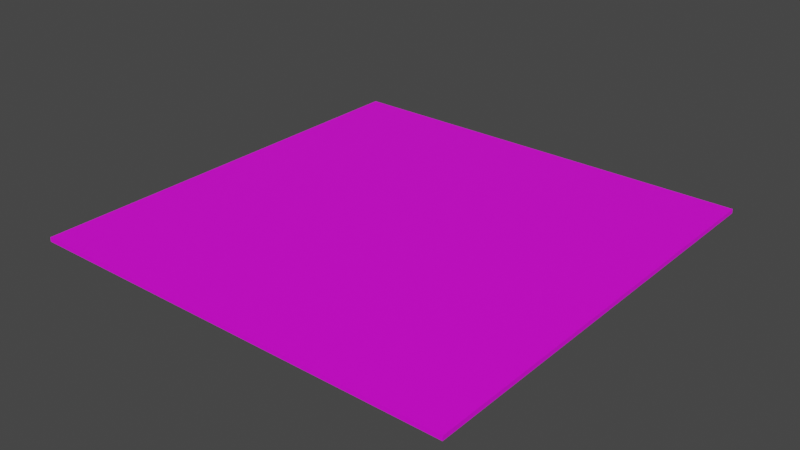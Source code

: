 # Source: CarreteraNormal.blend  (saved by Blender 2.91.10; exported with 4.5.12 LTS)
import bpy
from mathutils import Matrix  # noqa: F401  (used for matrix-valued properties, if any)

bpy.ops.wm.read_factory_settings(use_empty=True)
scene = bpy.context.scene
scene.name = 'Scene'

# ---- images (referenced by path relative to the original .blend; pixels are not part of the script)
import os
ASSET_DIR = os.environ.get("B2B_ASSET_DIR", "")  # directory of the original .blend (textures are referenced by path, not embedded)
HERE = os.path.dirname(os.path.abspath(__file__))  # packed textures are extracted next to this script under _unpacked/

def load_image(name, relpath, width, height, colorspace="sRGB"):
    """Load a texture the original file referenced (path relative to the .blend, or extracted next to this script)."""
    p = next((c for c in (os.path.join(HERE, relpath), os.path.join(ASSET_DIR, relpath)) if relpath and os.path.exists(c)), "")
    if p:
        img = bpy.data.images.load(p, check_existing=True)
        img.name = name
    else:  # same state as the original file: an image datablock whose file is absent (Cycles renders it pink)
        img = bpy.data.images.new(name, width, height)
        img.source = "FILE"
        img.filepath = "//" + (relpath or name)
    img.colorspace_settings.name = colorspace
    return img
img_aap_64_8x_png_009 = load_image('aap-64-8x.png.009', 'aap-64-8x.png', 1024, 1024, 'sRGB')

# ---- materials (node trees are filled in below, after node groups)
mat_material_012 = bpy.data.materials.new('Material.012')
mat_material_012.use_transparent_shadow = False

# ---- material node trees
mat_material_012.use_nodes = True; mat_material_012.node_tree.nodes.clear()
_N = mat_material_012.node_tree.nodes; _L = mat_material_012.node_tree.links
n0 = _N.new('ShaderNodeBsdfPrincipled'); n0.name = 'Principled BSDF'; n0.location = (10, 300)
n0.distribution = 'GGX'
n0.subsurface_method = 'BURLEY'
n0.inputs[3].default_value = 1.45
n0.inputs[27].default_value = (0.0, 0.0, 0.0, 1.0)
n0.inputs[28].default_value = 1.0
n1 = _N.new('ShaderNodeOutputMaterial'); n1.name = 'Material Output'; n1.location = (300, 300)
n2 = _N.new('ShaderNodeTexImage'); n2.name = 'Image Texture'; n2.location = (-340, 220)
n2.image = img_aap_64_8x_png_009
_L.new(n0.outputs[0], n1.inputs[0])
_L.new(n2.outputs[0], n0.inputs[0])
n1.is_active_output = True

# ---- world
world_world = bpy.data.worlds.new('World'); scene.world = world_world
world_world.use_nodes = True; world_world.node_tree.nodes.clear()
_N = world_world.node_tree.nodes; _L = world_world.node_tree.links
n0 = _N.new('ShaderNodeOutputWorld'); n0.name = 'World Output'; n0.location = (300, 300)
n1 = _N.new('ShaderNodeBackground'); n1.name = 'Background'; n1.location = (10, 300)
n1.inputs[0].default_value = (0.05088, 0.05088, 0.05088, 1.0)
_L.new(n1.outputs[0], n0.inputs[0])
n0.is_active_output = True
world_world.color = (0.05088, 0.05088, 0.05088)
world_world.use_sun_shadow = False
world_world.sun_shadow_jitter_overblur = 0.0

# ---- meshes
me_cube_016 = bpy.data.meshes.new('Cube.016')
me_cube_016.from_pydata([(-9.948, 9.948, -0.1), (-9.948, 9.948, 0.1), (10.05, 9.948, -0.1), (10.05, 9.948, 0.1), (-9.948, -10.05, -0.1), (-9.948, -10.05, 0.1), (10.05, -10.05, -0.1), (10.05, -10.05, 0.1), (10.05, -9.052, -0.1), (10.05, 8.948, -0.1), (10.05, 8.948, 0.1), (10.05, -9.052, 0.1), (-9.948, 8.948, -0.1), (-9.948, -9.052, -0.1), (-9.948, -9.052, 0.1), (-9.948, 8.948, 0.1), (10.05, -0.5522, -0.1), (10.05, 0.4478, -0.1), (10.05, 0.4478, 0.1), (10.05, -0.5522, 0.1), (-9.948, 0.4478, -0.1), (-9.948, -0.5522, -0.1), (-9.948, -0.5522, 0.1), (-9.948, 0.4478, 0.1), (7.195, 9.948, -0.1), (4.338, 9.948, -0.1), (1.481, 9.948, -0.1), (-1.376, 9.948, -0.1), (-4.233, 9.948, -0.1), (-7.09, 9.948, -0.1), (-7.09, 9.948, 0.1), (-4.233, 9.948, 0.1), (-1.376, 9.948, 0.1), (1.481, 9.948, 0.1), (4.338, 9.948, 0.1), (7.195, 9.948, 0.1), (-7.09, -10.05, -0.1), (-4.233, -10.05, -0.1), (-1.376, -10.05, -0.1), (1.481, -10.05, -0.1), (4.338, -10.05, -0.1), (7.195, -10.05, -0.1), (7.195, -10.05, 0.1), (4.338, -10.05, 0.1), (1.481, -10.05, 0.1), (-1.376, -10.05, 0.1), (-4.233, -10.05, 0.1), (-7.09, -10.05, 0.1), (7.195, -9.052, 0.1), (4.338, -9.052, 0.1), (1.481, -9.052, 0.1), (-1.376, -9.052, 0.1), (-4.233, -9.052, 0.1), (-7.09, -9.052, 0.1), (7.195, 8.948, 0.1), (4.338, 8.948, 0.1), (1.481, 8.948, 0.1), (-1.376, 8.948, 0.1), (-4.233, 8.948, 0.1), (-7.09, 8.948, 0.1), (7.195, 8.948, -0.1), (4.338, 8.948, -0.1), (1.481, 8.948, -0.1), (-1.376, 8.948, -0.1), (-4.233, 8.948, -0.1), (-7.09, 8.948, -0.1), (7.195, -9.052, -0.1), (4.338, -9.052, -0.1), (1.481, -9.052, -0.1), (-1.376, -9.052, -0.1), (-4.233, -9.052, -0.1), (-7.09, -9.052, -0.1), (7.195, 0.4478, -0.1), (4.338, 0.4478, -0.1), (1.481, 0.4478, -0.1), (-1.376, 0.4478, -0.1), (-4.233, 0.4478, -0.1), (-7.09, 0.4478, -0.1), (7.195, -0.5522, -0.1), (4.338, -0.5522, -0.1), (1.481, -0.5522, -0.1), (-1.376, -0.5522, -0.1), (-4.233, -0.5522, -0.1), (-7.09, -0.5522, -0.1), (7.195, -0.5522, 0.1), (4.338, -0.5522, 0.1), (1.481, -0.5522, 0.1), (-1.376, -0.5522, 0.1), (-4.233, -0.5522, 0.1), (-7.09, -0.5522, 0.1), (7.195, 0.4478, 0.1), (4.338, 0.4478, 0.1), (1.481, 0.4478, 0.1), (-1.376, 0.4478, 0.1), (-4.233, 0.4478, 0.1), (-7.09, 0.4478, 0.1)], [], [(24, 35, 3, 2), (8, 11, 7, 6), (36, 47, 5, 4), (12, 15, 1, 0), (71, 36, 4, 13), (59, 30, 1, 15), (47, 53, 14, 5), (95, 59, 15, 23), (29, 65, 12, 0), (83, 71, 13, 21), (4, 5, 14, 13), (20, 23, 15, 12), (2, 3, 10, 9), (16, 19, 11, 8), (9, 10, 18, 17), (17, 18, 19, 16), (13, 14, 22, 21), (21, 22, 23, 20), (65, 77, 20, 12), (77, 83, 21, 20), (53, 89, 22, 14), (89, 95, 23, 22), (19, 18, 90, 84), (84, 90, 91, 85), (85, 91, 92, 86), (86, 92, 93, 87), (87, 93, 94, 88), (88, 94, 95, 89), (11, 19, 84, 48), (48, 84, 85, 49), (49, 85, 86, 50), (50, 86, 87, 51), (51, 87, 88, 52), (52, 88, 89, 53), (17, 16, 78, 72), (72, 78, 79, 73), (73, 79, 80, 74), (74, 80, 81, 75), (75, 81, 82, 76), (76, 82, 83, 77), (9, 17, 72, 60), (60, 72, 73, 61), (61, 73, 74, 62), (62, 74, 75, 63), (63, 75, 76, 64), (64, 76, 77, 65), (16, 8, 66, 78), (78, 66, 67, 79), (79, 67, 68, 80), (80, 68, 69, 81), (81, 69, 70, 82), (82, 70, 71, 83), (2, 9, 60, 24), (24, 60, 61, 25), (25, 61, 62, 26), (26, 62, 63, 27), (27, 63, 64, 28), (28, 64, 65, 29), (18, 10, 54, 90), (90, 54, 55, 91), (91, 55, 56, 92), (92, 56, 57, 93), (93, 57, 58, 94), (94, 58, 59, 95), (7, 11, 48, 42), (42, 48, 49, 43), (43, 49, 50, 44), (44, 50, 51, 45), (45, 51, 52, 46), (46, 52, 53, 47), (10, 3, 35, 54), (54, 35, 34, 55), (55, 34, 33, 56), (56, 33, 32, 57), (57, 32, 31, 58), (58, 31, 30, 59), (8, 6, 41, 66), (66, 41, 40, 67), (67, 40, 39, 68), (68, 39, 38, 69), (69, 38, 37, 70), (70, 37, 36, 71), (6, 7, 42, 41), (41, 42, 43, 40), (40, 43, 44, 39), (39, 44, 45, 38), (38, 45, 46, 37), (37, 46, 47, 36), (0, 1, 30, 29), (29, 30, 31, 28), (28, 31, 32, 27), (27, 32, 33, 26), (26, 33, 34, 25), (25, 34, 35, 24)])
_uv = me_cube_016.uv_layers.new(name='UVMap')
_uv.uv.foreach_set('vector', [0.375, 0.2143, 0.625, 0.2143, 0.625, 0.25, 0.375, 0.25, 0.375, 0.4167, 0.625, 0.4167, 0.625, 0.5, 0.375, 0.5, 0.375, 0.7143, 0.625, 0.7143, 0.625, 0.75, 0.375, 0.75, 0.375, 0.9167, 0.625, 0.9167, 0.625, 1.0, 0.375, 1.0, 0.005859, 0.5, 0.005859, 0.5, 0.005859, 0.5, 0.005859, 0.5, 0.3543, 0.6024, 0.3543, 0.6024, 0.3543, 0.6024, 0.3543, 0.6024, 0.3543, 0.6024, 0.3543, 0.6024, 0.3543, 0.6024, 0.3543, 0.6024, 0.01177, 0.31, 0.01177, 0.31, 0.01177, 0.31, 0.01177, 0.31, 0.005859, 0.5, 0.005859, 0.5, 0.005859, 0.5, 0.005859, 0.5, 0.005859, 0.5, 0.005859, 0.5, 0.005859, 0.5, 0.005859, 0.5, 0.375, 0.75, 0.625, 0.75, 0.625, 0.8333, 0.375, 0.8333, 0.375, 0.8889, 0.625, 0.8889, 0.625, 0.9167, 0.375, 0.9167, 0.375, 0.25, 0.625, 0.25, 0.625, 0.3333, 0.375, 0.3333, 0.375, 0.3889, 0.625, 0.3889, 0.625, 0.4167, 0.375, 0.4167, 0.375, 0.3333, 0.625, 0.3333, 0.625, 0.3611, 0.375, 0.3611, 0.375, 0.3611, 0.625, 0.3611, 0.625, 0.3889, 0.375, 0.3889, 0.375, 0.8333, 0.625, 0.8333, 0.625, 0.8611, 0.375, 0.8611, 0.375, 0.8611, 0.625, 0.8611, 0.625, 0.8889, 0.375, 0.8889, 0.005859, 0.5, 0.005859, 0.5, 0.005859, 0.5, 0.005859, 0.5, 0.005859, 0.5, 0.005859, 0.5, 0.005859, 0.5, 0.005859, 0.5, 0.01177, 0.31, 0.01177, 0.31, 0.01177, 0.31, 0.01177, 0.31, 0.3543, 0.6024, 0.3543, 0.6024, 0.3543, 0.6024, 0.3543, 0.6024, 0.3543, 0.6024, 0.3543, 0.6024, 0.3543, 0.6024, 0.3543, 0.6024, 0.01177, 0.31, 0.01177, 0.31, 0.01177, 0.31, 0.01177, 0.31, 0.3543, 0.6024, 0.3543, 0.6024, 0.3543, 0.6024, 0.3543, 0.6024, 0.01177, 0.31, 0.01177, 0.31, 0.01177, 0.31, 0.01177, 0.31, 0.3543, 0.6024, 0.3543, 0.6024, 0.3543, 0.6024, 0.3543, 0.6024, 0.01177, 0.31, 0.01177, 0.31, 0.01177, 0.31, 0.01177, 0.31, 0.01177, 0.31, 0.01177, 0.31, 0.01177, 0.31, 0.01177, 0.31, 0.01177, 0.31, 0.01177, 0.31, 0.01177, 0.31, 0.01177, 0.31, 0.01177, 0.31, 0.01177, 0.31, 0.01177, 0.31, 0.01177, 0.31, 0.01177, 0.31, 0.01177, 0.31, 0.01177, 0.31, 0.01177, 0.31, 0.01177, 0.31, 0.01177, 0.31, 0.01177, 0.31, 0.01177, 0.31, 0.01177, 0.31, 0.01177, 0.31, 0.01177, 0.31, 0.01177, 0.31, 0.005859, 0.5, 0.005859, 0.5, 0.005859, 0.5, 0.005859, 0.5, 0.005859, 0.5, 0.005859, 0.5, 0.005859, 0.5, 0.005859, 0.5, 0.005859, 0.5, 0.005859, 0.5, 0.005859, 0.5, 0.005859, 0.5, 0.005859, 0.5, 0.005859, 0.5, 0.005859, 0.5, 0.005859, 0.5, 0.005859, 0.5, 0.005859, 0.5, 0.005859, 0.5, 0.005859, 0.5, 0.005859, 0.5, 0.005859, 0.5, 0.005859, 0.5, 0.005859, 0.5, 0.005859, 0.5, 0.005859, 0.5, 0.005859, 0.5, 0.005859, 0.5, 0.005859, 0.5, 0.005859, 0.5, 0.005859, 0.5, 0.005859, 0.5, 0.005859, 0.5, 0.005859, 0.5, 0.005859, 0.5, 0.005859, 0.5, 0.005859, 0.5, 0.005859, 0.5, 0.005859, 0.5, 0.005859, 0.5, 0.005859, 0.5, 0.005859, 0.5, 0.005859, 0.5, 0.005859, 0.5, 0.005859, 0.5, 0.005859, 0.5, 0.005859, 0.5, 0.005859, 0.5, 0.005859, 0.5, 0.005859, 0.5, 0.005859, 0.5, 0.005859, 0.5, 0.005859, 0.5, 0.005859, 0.5, 0.005859, 0.5, 0.005859, 0.5, 0.005859, 0.5, 0.005859, 0.5, 0.005859, 0.5, 0.005859, 0.5, 0.005859, 0.5, 0.005859, 0.5, 0.005859, 0.5, 0.005859, 0.5, 0.005859, 0.5, 0.005859, 0.5, 0.005859, 0.5, 0.005859, 0.5, 0.005859, 0.5, 0.005859, 0.5, 0.005859, 0.5, 0.005859, 0.5, 0.005859, 0.5, 0.005859, 0.5, 0.005859, 0.5, 0.005859, 0.5, 0.005859, 0.5, 0.005859, 0.5, 0.005859, 0.5, 0.005859, 0.5, 0.005859, 0.5, 0.005859, 0.5, 0.005859, 0.5, 0.005859, 0.5, 0.005859, 0.5, 0.005859, 0.5, 0.005859, 0.5, 0.005859, 0.5, 0.005859, 0.5, 0.005859, 0.5, 0.005859, 0.5, 0.005859, 0.5, 0.005859, 0.5, 0.005859, 0.5, 0.005859, 0.5, 0.005859, 0.5, 0.01177, 0.31, 0.01177, 0.31, 0.01177, 0.31, 0.01177, 0.31, 0.01177, 0.31, 0.01177, 0.31, 0.01177, 0.31, 0.01177, 0.31, 0.01177, 0.31, 0.01177, 0.31, 0.01177, 0.31, 0.01177, 0.31, 0.01177, 0.31, 0.01177, 0.31, 0.01177, 0.31, 0.01177, 0.31, 0.01177, 0.31, 0.01177, 0.31, 0.01177, 0.31, 0.01177, 0.31, 0.01177, 0.31, 0.01177, 0.31, 0.01177, 0.31, 0.01177, 0.31, 0.3543, 0.6024, 0.3543, 0.6024, 0.3543, 0.6024, 0.3543, 0.6024, 0.3543, 0.6024, 0.3543, 0.6024, 0.3543, 0.6024, 0.3543, 0.6024, 0.3543, 0.6024, 0.3543, 0.6024, 0.3543, 0.6024, 0.3543, 0.6024, 0.3543, 0.6024, 0.3543, 0.6024, 0.3543, 0.6024, 0.3543, 0.6024, 0.3543, 0.6024, 0.3543, 0.6024, 0.3543, 0.6024, 0.3543, 0.6024, 0.3543, 0.6024, 0.3543, 0.6024, 0.3543, 0.6024, 0.3543, 0.6024, 0.3543, 0.6024, 0.3543, 0.6024, 0.3543, 0.6024, 0.3543, 0.6024, 0.3543, 0.6024, 0.3543, 0.6024, 0.3543, 0.6024, 0.3543, 0.6024, 0.3543, 0.6024, 0.3543, 0.6024, 0.3543, 0.6024, 0.3543, 0.6024, 0.3543, 0.6024, 0.3543, 0.6024, 0.3543, 0.6024, 0.3543, 0.6024, 0.3543, 0.6024, 0.3543, 0.6024, 0.3543, 0.6024, 0.3543, 0.6024, 0.3543, 0.6024, 0.3543, 0.6024, 0.3543, 0.6024, 0.3543, 0.6024, 0.005859, 0.5, 0.005859, 0.5, 0.005859, 0.5, 0.005859, 0.5, 0.005859, 0.5, 0.005859, 0.5, 0.005859, 0.5, 0.005859, 0.5, 0.005859, 0.5, 0.005859, 0.5, 0.005859, 0.5, 0.005859, 0.5, 0.005859, 0.5, 0.005859, 0.5, 0.005859, 0.5, 0.005859, 0.5, 0.005859, 0.5, 0.005859, 0.5, 0.005859, 0.5, 0.005859, 0.5, 0.005859, 0.5, 0.005859, 0.5, 0.005859, 0.5, 0.005859, 0.5, 0.375, 0.5, 0.625, 0.5, 0.625, 0.5357, 0.375, 0.5357, 0.375, 0.5357, 0.625, 0.5357, 0.625, 0.5714, 0.375, 0.5714, 0.375, 0.5714, 0.625, 0.5714, 0.625, 0.6071, 0.375, 0.6071, 0.375, 0.6071, 0.625, 0.6071, 0.625, 0.6429, 0.375, 0.6429, 0.375, 0.6429, 0.625, 0.6429, 0.625, 0.6786, 0.375, 0.6786, 0.375, 0.6786, 0.625, 0.6786, 0.625, 0.7143, 0.375, 0.7143, 0.375, 0.0, 0.625, 0.0, 0.625, 0.03571, 0.375, 0.03571, 0.375, 0.03571, 0.625, 0.03571, 0.625, 0.07143, 0.375, 0.07143, 0.375, 0.07143, 0.625, 0.07143, 0.625, 0.1071, 0.375, 0.1071, 0.375, 0.1071, 0.625, 0.1071, 0.625, 0.1429, 0.375, 0.1429, 0.375, 0.1429, 0.625, 0.1429, 0.625, 0.1786, 0.375, 0.1786, 0.375, 0.1786, 0.625, 0.1786, 0.625, 0.2143, 0.375, 0.2143])
me_cube_016.materials.append(mat_material_012)
me_cube_016.use_remesh_fix_poles = True
me_cube_016.use_remesh_preserve_attributes = False
me_cube_016.use_mirror_vertex_groups = False
me_cube_016.update()

# ---- objects
ob_cube_003 = bpy.data.objects.new('Cube.003', me_cube_016)

# ---- transforms, parenting, visibility, modifiers, constraints
ob_cube_003.location = (0.0, 0.0, 0.0)
ob_cube_003.lineart.crease_threshold = 0.0

# ---- collection membership
scene.collection.objects.link(ob_cube_003)

# ---- scene / render settings (as saved in the file)
scene.frame_start = 1; scene.frame_end = 250; scene.frame_set(1)
scene.render.engine = 'BLENDER_EEVEE_NEXT'
scene.cycles.use_denoising = False
scene.cycles.samples = 128
scene.cycles.sampling_pattern = 'TABULATED_SOBOL'
scene.cycles.use_adaptive_sampling = False
scene.cycles.use_light_tree = False
scene.view_settings.view_transform = 'Filmic'
bpy.context.view_layer.update()

# ---- added for rendering (the .blend has no active camera and no usable light): camera, sun
cam_auto = bpy.data.cameras.new('AutoCamera')
cam_auto.lens = 50.0
cam_auto.sensor_width = 36.0
cam_auto.clip_end = 1000.0
ob_auto_camera = bpy.data.objects.new('AutoCamera', cam_auto)
scene.collection.objects.link(ob_auto_camera)
ob_auto_camera.location = (26.222, -31.4556, 20.9357)
ob_auto_camera.rotation_euler = (1.09748, -7.21219e-08, 0.694738)
scene.camera = ob_auto_camera
light_auto_sun = bpy.data.lights.new('AutoSun', 'SUN')
light_auto_sun.energy = 3.0
light_auto_sun.angle = 0.0523599
ob_auto_sun = bpy.data.objects.new('AutoSun', light_auto_sun)
scene.collection.objects.link(ob_auto_sun)
ob_auto_sun.rotation_euler = (0.872665, 0.174533, 0.523599)
bpy.context.view_layer.update()
